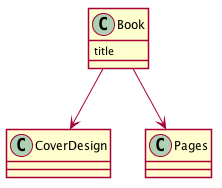

The diagram above was rendered by PlantUML. Its source (embedded in the PNG):
@startuml
skinparam shadowing false

class Book {
  title
}

class CoverDesign
class Pages

Book --> CoverDesign
Book --> Pages

@enduml